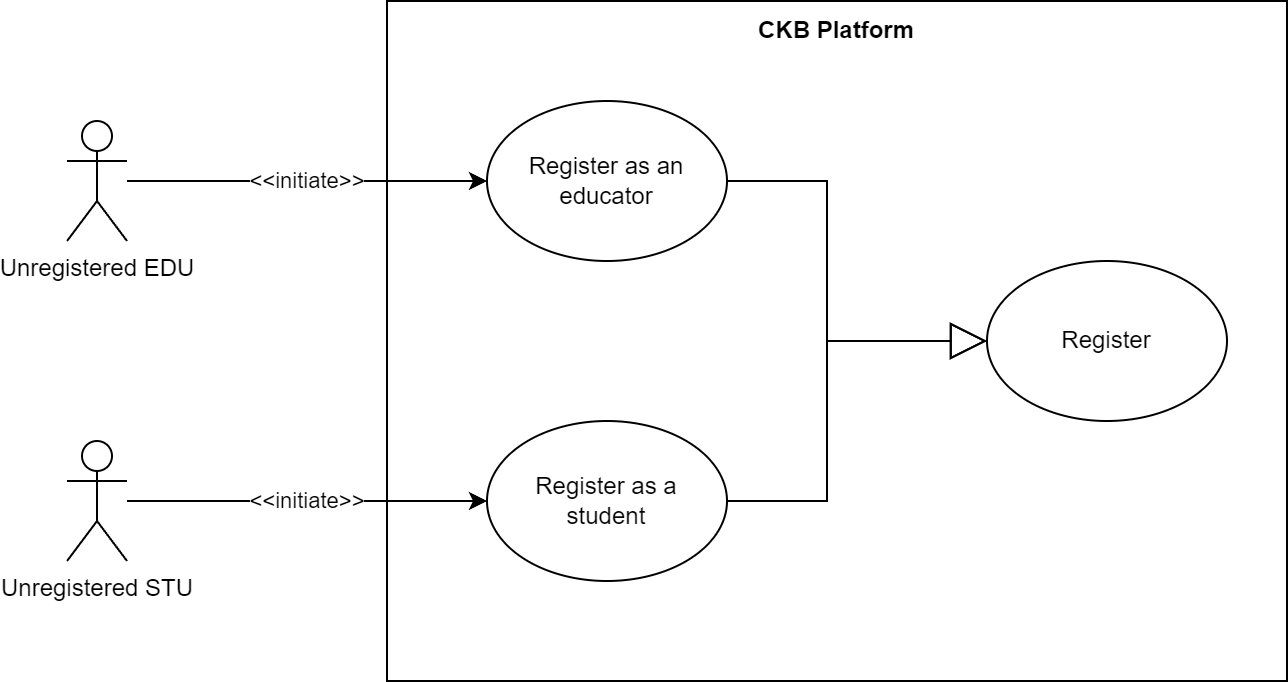

The diagram above was exported from draw.io. Its source (the exported page's mxGraphModel, read from the mxfile embedded in the PNG):
<mxGraphModel dx="1221" dy="737" grid="1" gridSize="10" guides="1" tooltips="1" connect="1" arrows="1" fold="1" page="1" pageScale="1" pageWidth="1654" pageHeight="1169" math="0" shadow="0">
  <root>
    <mxCell id="0" />
    <mxCell id="1" parent="0" />
    <mxCell id="3n5UKX3MThR7Htjxk78X-1" value="" style="rounded=0;whiteSpace=wrap;html=1;fillColor=none;" parent="1" vertex="1">
      <mxGeometry x="760" y="330" width="450" height="340" as="geometry" />
    </mxCell>
    <mxCell id="7tteN8mUdfvHgw5nfcFA-14" value="&amp;lt;&amp;lt;initiate&amp;gt;&amp;gt;" style="edgeStyle=orthogonalEdgeStyle;rounded=0;orthogonalLoop=1;jettySize=auto;html=1;" parent="1" source="j-cfCe8lvuW-chjg4PW4-1" target="7tteN8mUdfvHgw5nfcFA-1" edge="1">
      <mxGeometry relative="1" as="geometry" />
    </mxCell>
    <mxCell id="j-cfCe8lvuW-chjg4PW4-1" value="Unregistered EDU" style="shape=umlActor;verticalLabelPosition=bottom;verticalAlign=top;html=1;outlineConnect=0;" parent="1" vertex="1">
      <mxGeometry x="600" y="390" width="30" height="60" as="geometry" />
    </mxCell>
    <mxCell id="7tteN8mUdfvHgw5nfcFA-1" value="Register as an&lt;br&gt;educator" style="ellipse;whiteSpace=wrap;html=1;" parent="1" vertex="1">
      <mxGeometry x="810" y="380" width="120" height="80" as="geometry" />
    </mxCell>
    <mxCell id="7tteN8mUdfvHgw5nfcFA-15" value="&amp;lt;&amp;lt;initiate&amp;gt;&amp;gt;" style="edgeStyle=orthogonalEdgeStyle;rounded=0;orthogonalLoop=1;jettySize=auto;html=1;" parent="1" source="7tteN8mUdfvHgw5nfcFA-3" target="7tteN8mUdfvHgw5nfcFA-4" edge="1">
      <mxGeometry relative="1" as="geometry" />
    </mxCell>
    <mxCell id="7tteN8mUdfvHgw5nfcFA-3" value="Unregistered STU" style="shape=umlActor;verticalLabelPosition=bottom;verticalAlign=top;html=1;outlineConnect=0;" parent="1" vertex="1">
      <mxGeometry x="600" y="550" width="30" height="60" as="geometry" />
    </mxCell>
    <mxCell id="7tteN8mUdfvHgw5nfcFA-4" value="Register as a&lt;br&gt;student" style="ellipse;whiteSpace=wrap;html=1;" parent="1" vertex="1">
      <mxGeometry x="810" y="540" width="120" height="80" as="geometry" />
    </mxCell>
    <mxCell id="7tteN8mUdfvHgw5nfcFA-5" value="Register" style="ellipse;whiteSpace=wrap;html=1;" parent="1" vertex="1">
      <mxGeometry x="1060" y="460" width="120" height="80" as="geometry" />
    </mxCell>
    <mxCell id="QxrqZ0-VKWYVItdguQVS-1" value="" style="endArrow=block;endSize=16;endFill=0;html=1;rounded=0;" parent="1" source="7tteN8mUdfvHgw5nfcFA-4" target="7tteN8mUdfvHgw5nfcFA-5" edge="1">
      <mxGeometry x="0.3241" y="-39" width="160" relative="1" as="geometry">
        <mxPoint x="880" y="510" as="sourcePoint" />
        <mxPoint x="1040" y="510" as="targetPoint" />
        <Array as="points">
          <mxPoint x="980" y="580" />
          <mxPoint x="980" y="500" />
        </Array>
        <mxPoint as="offset" />
      </mxGeometry>
    </mxCell>
    <mxCell id="QxrqZ0-VKWYVItdguQVS-3" value="" style="endArrow=block;endSize=16;endFill=0;html=1;rounded=0;" parent="1" source="7tteN8mUdfvHgw5nfcFA-1" target="7tteN8mUdfvHgw5nfcFA-5" edge="1">
      <mxGeometry width="160" relative="1" as="geometry">
        <mxPoint x="770" y="520" as="sourcePoint" />
        <mxPoint x="930" y="520" as="targetPoint" />
        <Array as="points">
          <mxPoint x="980" y="420" />
          <mxPoint x="980" y="500" />
        </Array>
      </mxGeometry>
    </mxCell>
    <mxCell id="3n5UKX3MThR7Htjxk78X-2" value="&lt;b&gt;CKB Platform&lt;/b&gt;" style="text;html=1;strokeColor=none;fillColor=none;align=center;verticalAlign=middle;whiteSpace=wrap;rounded=0;" parent="1" vertex="1">
      <mxGeometry x="760" y="330" width="450" height="30" as="geometry" />
    </mxCell>
  </root>
</mxGraphModel>